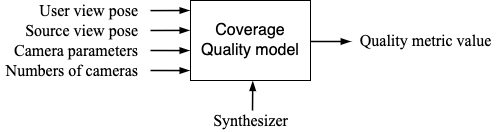

The diagram above was exported from draw.io. Its source (the exported page's mxGraphModel, read from the mxfile embedded in the PNG):
<mxGraphModel dx="996" dy="560" grid="1" gridSize="10" guides="1" tooltips="1" connect="1" arrows="1" fold="1" page="1" pageScale="1" pageWidth="850" pageHeight="1100" math="0" shadow="0">
  <root>
    <mxCell id="0" />
    <mxCell id="1" parent="0" />
    <mxCell id="dR9zuczMMx60a8YWll8n-2" value="&lt;font style=&quot;font-size: 16px&quot;&gt;Coverage Quality model&lt;/font&gt;" style="rounded=0;whiteSpace=wrap;html=1;" vertex="1" parent="1">
      <mxGeometry x="320" y="200" width="120" height="80" as="geometry" />
    </mxCell>
    <mxCell id="dR9zuczMMx60a8YWll8n-5" value="User view pose" style="text;strokeColor=none;fillColor=none;align=right;verticalAlign=middle;rounded=0;fontSize=16;sketch=0;whiteSpace=wrap;fontFamily=Times New Roman;" vertex="1" parent="1">
      <mxGeometry x="150" y="200" width="120" height="20" as="geometry" />
    </mxCell>
    <mxCell id="dR9zuczMMx60a8YWll8n-8" value="" style="endArrow=blockThin;html=1;rounded=0;fontSize=20;strokeWidth=1.5;endFill=1;entryX=-0.007;entryY=0.151;entryDx=0;entryDy=0;entryPerimeter=0;" edge="1" parent="1">
      <mxGeometry width="50" height="50" relative="1" as="geometry">
        <mxPoint x="280" y="230" as="sourcePoint" />
        <mxPoint x="318.8800000000001" y="229.90000000000006" as="targetPoint" />
      </mxGeometry>
    </mxCell>
    <mxCell id="dR9zuczMMx60a8YWll8n-9" value="Source view pose" style="text;strokeColor=none;fillColor=none;align=right;verticalAlign=middle;rounded=0;fontSize=16;sketch=0;whiteSpace=wrap;fontFamily=Times New Roman;" vertex="1" parent="1">
      <mxGeometry x="150" y="220" width="120" height="20" as="geometry" />
    </mxCell>
    <mxCell id="dR9zuczMMx60a8YWll8n-10" value="" style="endArrow=blockThin;html=1;rounded=0;fontSize=20;strokeWidth=1.5;endFill=1;entryX=-0.007;entryY=0.151;entryDx=0;entryDy=0;entryPerimeter=0;" edge="1" parent="1">
      <mxGeometry width="50" height="50" relative="1" as="geometry">
        <mxPoint x="280" y="250" as="sourcePoint" />
        <mxPoint x="318.8800000000001" y="250.0600000000001" as="targetPoint" />
      </mxGeometry>
    </mxCell>
    <mxCell id="dR9zuczMMx60a8YWll8n-11" value="Camera parameters" style="text;strokeColor=none;fillColor=none;align=right;verticalAlign=middle;rounded=0;fontSize=16;sketch=0;whiteSpace=wrap;fontFamily=Times New Roman;" vertex="1" parent="1">
      <mxGeometry x="140" y="240" width="130" height="20" as="geometry" />
    </mxCell>
    <mxCell id="dR9zuczMMx60a8YWll8n-14" value="" style="endArrow=blockThin;html=1;rounded=0;fontSize=20;strokeWidth=1.5;endFill=1;entryX=0;entryY=0.55;entryDx=0;entryDy=0;entryPerimeter=0;" edge="1" parent="1" target="dR9zuczMMx60a8YWll8n-15">
      <mxGeometry width="50" height="50" relative="1" as="geometry">
        <mxPoint x="440" y="241" as="sourcePoint" />
        <mxPoint x="480" y="241" as="targetPoint" />
      </mxGeometry>
    </mxCell>
    <mxCell id="dR9zuczMMx60a8YWll8n-15" value="Quality metric value" style="text;html=1;align=center;verticalAlign=middle;resizable=0;points=[];autosize=1;strokeColor=none;fillColor=none;fontSize=16;fontFamily=Times New Roman;" vertex="1" parent="1">
      <mxGeometry x="480" y="230" width="150" height="20" as="geometry" />
    </mxCell>
    <mxCell id="dR9zuczMMx60a8YWll8n-16" value="" style="endArrow=blockThin;html=1;rounded=0;fontSize=20;strokeWidth=1.5;endFill=1;entryX=-0.007;entryY=0.151;entryDx=0;entryDy=0;entryPerimeter=0;" edge="1" parent="1">
      <mxGeometry width="50" height="50" relative="1" as="geometry">
        <mxPoint x="280" y="210.09999999999994" as="sourcePoint" />
        <mxPoint x="318.8800000000001" y="210.00000000000009" as="targetPoint" />
      </mxGeometry>
    </mxCell>
    <mxCell id="dR9zuczMMx60a8YWll8n-19" value="Synthesizer" style="text;html=1;align=center;verticalAlign=middle;resizable=0;points=[];autosize=1;strokeColor=none;fillColor=none;fontSize=16;fontFamily=Times New Roman;" vertex="1" parent="1">
      <mxGeometry x="335" y="310" width="90" height="20" as="geometry" />
    </mxCell>
    <mxCell id="dR9zuczMMx60a8YWll8n-20" value="" style="endArrow=blockThin;html=1;rounded=0;fontFamily=Times New Roman;fontSize=16;strokeWidth=1.5;entryX=0.519;entryY=1.009;entryDx=0;entryDy=0;entryPerimeter=0;endFill=1;" edge="1" parent="1" target="dR9zuczMMx60a8YWll8n-2">
      <mxGeometry width="50" height="50" relative="1" as="geometry">
        <mxPoint x="382" y="310" as="sourcePoint" />
        <mxPoint x="390" y="270" as="targetPoint" />
      </mxGeometry>
    </mxCell>
    <mxCell id="dR9zuczMMx60a8YWll8n-21" value="" style="endArrow=blockThin;html=1;rounded=0;fontSize=20;strokeWidth=1.5;endFill=1;entryX=-0.007;entryY=0.151;entryDx=0;entryDy=0;entryPerimeter=0;" edge="1" parent="1">
      <mxGeometry width="50" height="50" relative="1" as="geometry">
        <mxPoint x="280" y="270.00000000000006" as="sourcePoint" />
        <mxPoint x="318.8800000000001" y="270.06000000000006" as="targetPoint" />
      </mxGeometry>
    </mxCell>
    <mxCell id="dR9zuczMMx60a8YWll8n-22" value="Numbers of cameras" style="text;strokeColor=none;fillColor=none;align=right;verticalAlign=middle;rounded=0;fontSize=16;sketch=0;whiteSpace=wrap;fontFamily=Times New Roman;" vertex="1" parent="1">
      <mxGeometry x="130" y="260" width="140" height="20" as="geometry" />
    </mxCell>
  </root>
</mxGraphModel>